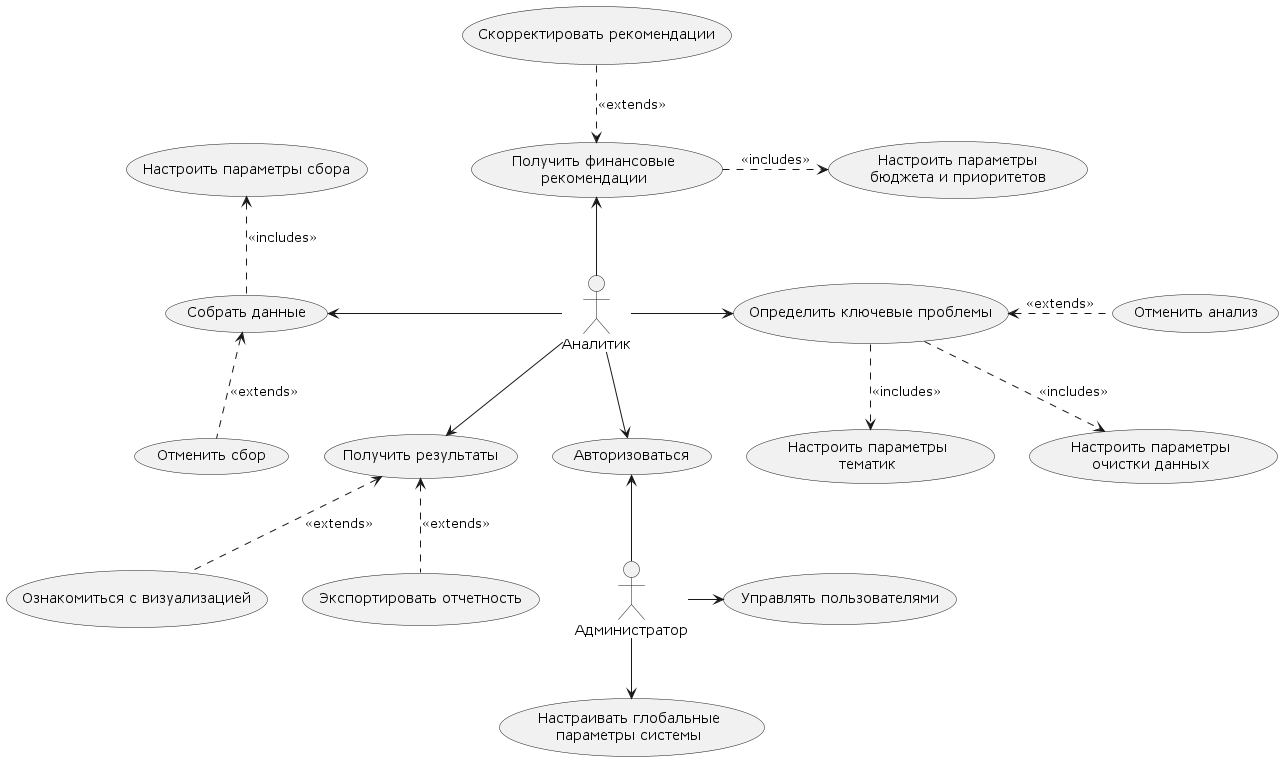

The diagram above was rendered by PlantUML. Its source (embedded in the PNG):
@startuml ""

actor Аналитик as Analyst

Analyst --> (Авторизоваться)

Analyst -left-> (Собрать данные)
(Собрать данные) <.. (Отменить сбор) : <<extends>>
(Настроить параметры сбора) <.. (Собрать данные) : <<includes>>

Analyst -right-> (Определить ключевые проблемы)
(Определить ключевые проблемы) ..> (Настроить параметры\nочистки данных) : <<includes>>
(Определить ключевые проблемы) ..> (Настроить параметры\nтематик) : <<includes>>
(Определить ключевые проблемы) <.right. (Отменить анализ) : <<extends>>

Analyst -up-> (Получить финансовые\nрекомендации)
(Получить финансовые\nрекомендации) .right.> (Настроить параметры\nбюджета и приоритетов) : <<includes>>
(Получить финансовые\nрекомендации) <.up. (Скорректировать рекомендации) : <<extends>>

Analyst --> (Получить результаты)
(Получить результаты) <.. (Ознакомиться с визуализацией) : <<extends>>
(Получить результаты) <.. (Экспортировать отчетность) : <<extends>>

actor Администратор as Admin
Admin -up-> (Авторизоваться)
Admin -right-> (Управлять пользователями)
Admin --> (Настраивать глобальные\nпараметры системы)

@enduml